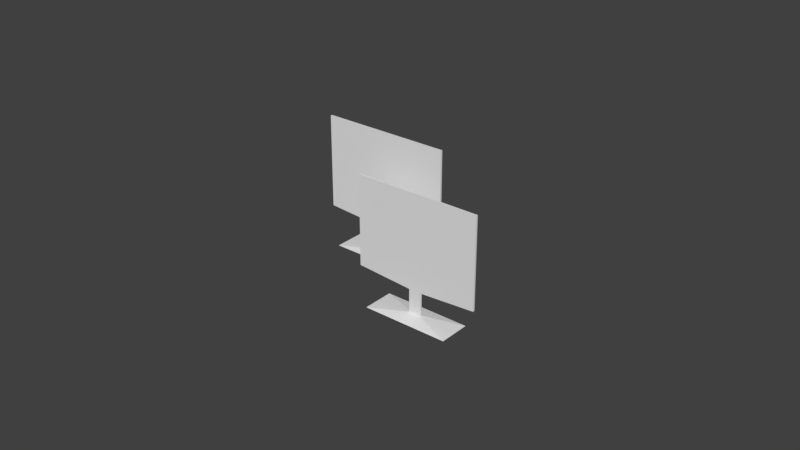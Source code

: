 # Source: NetworkMenucon.blend  (saved by Blender 2.78.0; exported with 4.5.12 LTS)
import bpy
from mathutils import Matrix  # noqa: F401  (used for matrix-valued properties, if any)

bpy.ops.wm.read_factory_settings(use_empty=True)
scene = bpy.context.scene
scene.name = 'Scene'

# ---- collections
col_collection_1 = bpy.data.collections.new('Collection 1'); scene.collection.children.link(col_collection_1)

# ---- world
world_world = bpy.data.worlds.new('World'); scene.world = world_world
world_world.color = (0.05088, 0.05088, 0.05088)
world_world.use_sun_shadow = False
world_world.sun_shadow_jitter_overblur = 0.0
world_world.cycles.sampling_method = 'MANUAL'

# ---- meshes
me_cube_005 = bpy.data.meshes.new('Cube.005')
me_cube_005.from_pydata([(-1.206, -0.032, 0.824), (-1.206, -0.032, 1.976), (0.4064, -0.032, 0.824), (0.4064, -0.032, 1.976)], [], [(2, 3, 1, 0)])
me_cube_005.use_remesh_preserve_volume = False
me_cube_005.use_remesh_preserve_attributes = False
me_cube_005.use_mirror_vertex_groups = False
me_cube_005.update()
me_cube_004 = bpy.data.meshes.new('Cube.004')
me_cube_004.from_pydata([(-0.4064, -0.432, 0.424), (-0.4064, -0.432, 1.576), (1.206, -0.432, 0.424), (1.206, -0.432, 1.576)], [], [(2, 3, 1, 0)])
me_cube_004.use_remesh_preserve_volume = False
me_cube_004.use_remesh_preserve_attributes = False
me_cube_004.use_mirror_vertex_groups = False
me_cube_004.update()
me_cube_001 = bpy.data.meshes.new('Cube.001')
me_cube_001.from_pydata([(-1.24, -0.032, 0.8), (-1.24, -0.032, 2.0), (-1.24, -0.008, 2.0), (0.44, -0.032, 0.8), (0.44, -0.032, 2.0), (0.44, -0.008, 2.0), (-1.24, -0.008, 0.8), (0.44, -0.008, 0.8), (-0.484, -0.032, 0.7504), (-0.316, -0.032, 0.7504), (-0.484, -0.008, 0.7504), (-0.316, -0.008, 0.7504), (-0.484, -0.032, 0.44), (-0.316, -0.032, 0.44), (-0.484, -0.008, 0.44), (-0.316, -0.008, 0.44), (-0.9796, -0.232, 0.4), (0.1796, -0.232, 0.4), (-0.9796, 0.192, 0.4), (0.1796, 0.192, 0.4), (-1.206, -0.032, 0.824), (-1.206, -0.032, 1.976), (0.4064, -0.032, 0.824), (0.4064, -0.032, 1.976)], [], [(0, 1, 2, 6), (6, 2, 5, 7), (7, 5, 4, 3), (1, 0, 20, 21), (6, 7, 11, 10), (5, 2, 1, 4), (9, 8, 12, 13), (0, 6, 10, 8), (7, 3, 9, 11), (3, 0, 8, 9), (15, 13, 17, 19), (10, 11, 15, 14), (11, 9, 13, 15), (8, 10, 14, 12), (18, 19, 17, 16), (12, 14, 18, 16), (13, 12, 16, 17), (14, 15, 19, 18), (0, 3, 22, 20), (4, 1, 21, 23), (3, 4, 23, 22)])
me_cube_001.use_remesh_preserve_volume = False
me_cube_001.use_remesh_preserve_attributes = False
me_cube_001.use_mirror_vertex_groups = False
me_cube_001.update()
me_cube_000 = bpy.data.meshes.new('Cube.000')
me_cube_000.from_pydata([(-0.44, -0.432, 0.4), (-0.44, -0.432, 1.6), (-0.44, -0.408, 1.6), (1.24, -0.432, 0.4), (1.24, -0.432, 1.6), (1.24, -0.408, 1.6), (-0.44, -0.408, 0.4), (1.24, -0.408, 0.4), (0.316, -0.432, 0.3504), (0.484, -0.432, 0.3504), (0.316, -0.408, 0.3504), (0.484, -0.408, 0.3504), (0.316, -0.432, 0.04), (0.484, -0.432, 0.04), (0.316, -0.408, 0.04), (0.484, -0.408, 0.04), (-0.1796, -0.632, -4.843e-08), (0.9796, -0.632, -4.843e-08), (-0.1796, -0.208, -4.843e-08), (0.9796, -0.208, -4.843e-08), (-0.4064, -0.432, 0.424), (-0.4064, -0.432, 1.576), (1.206, -0.432, 0.424), (1.206, -0.432, 1.576)], [], [(0, 1, 2, 6), (6, 2, 5, 7), (7, 5, 4, 3), (4, 1, 21, 23), (6, 7, 11, 10), (5, 2, 1, 4), (9, 8, 12, 13), (0, 6, 10, 8), (7, 3, 9, 11), (3, 0, 8, 9), (15, 13, 17, 19), (10, 11, 15, 14), (11, 9, 13, 15), (8, 10, 14, 12), (18, 19, 17, 16), (12, 14, 18, 16), (13, 12, 16, 17), (14, 15, 19, 18), (3, 4, 23, 22), (1, 0, 20, 21), (0, 3, 22, 20)])
me_cube_000.use_remesh_preserve_volume = False
me_cube_000.use_remesh_preserve_attributes = False
me_cube_000.use_mirror_vertex_groups = False
me_cube_000.update()

# ---- objects
ob_computer2_display = bpy.data.objects.new('Computer2.Display', me_cube_005)
ob_computer1_display = bpy.data.objects.new('Computer1.Display', me_cube_004)
ob_computer2 = bpy.data.objects.new('Computer2', me_cube_001)
ob_computer1 = bpy.data.objects.new('Computer1', me_cube_000)

# ---- transforms, parenting, visibility, modifiers, constraints
ob_computer2_display.location = (0.0, 0.0, 0.0)
ob_computer2_display.scale = (0.025, 0.025, 0.025)
ob_computer2_display.lineart.crease_threshold = 0.0
ob_computer1_display.location = (0.0, 0.0, 0.0)
ob_computer1_display.scale = (0.025, 0.025, 0.025)
ob_computer1_display.lineart.crease_threshold = 0.0
ob_computer2.location = (0.0, 0.0, 0.0)
ob_computer2.scale = (0.025, 0.025, 0.025)
ob_computer2.lineart.crease_threshold = 0.0
ob_computer1.location = (0.0, 0.0, 0.0)
ob_computer1.scale = (0.025, 0.025, 0.025)
ob_computer1.lineart.crease_threshold = 0.0

# ---- collection membership
col_collection_1.objects.link(ob_computer2_display)
col_collection_1.objects.link(ob_computer1_display)
col_collection_1.objects.link(ob_computer2)
col_collection_1.objects.link(ob_computer1)

# ---- scene / render settings (as saved in the file)
scene.frame_start = 1; scene.frame_end = 250; scene.frame_set(1)
scene.render.engine = 'BLENDER_EEVEE_NEXT'
scene.render.resolution_percentage = 50
scene.render.dither_intensity = 0.0
scene.cycles.use_denoising = False
scene.cycles.samples = 128
scene.cycles.sampling_pattern = 'TABULATED_SOBOL'
scene.cycles.light_sampling_threshold = 0.0
scene.cycles.use_adaptive_sampling = False
scene.cycles.use_light_tree = False
scene.cycles.blur_glossy = 0.0
scene.cycles.sample_clamp_indirect = 0.0
scene.view_settings.view_transform = 'Standard'
bpy.context.view_layer.update()

# ---- added for rendering (the .blend has no active camera and no usable light): camera, sun
cam_auto = bpy.data.cameras.new('AutoCamera')
cam_auto.lens = 50.0
cam_auto.sensor_width = 36.0
cam_auto.clip_end = 1000.0
ob_auto_camera = bpy.data.objects.new('AutoCamera', cam_auto)
scene.collection.objects.link(ob_auto_camera)
ob_auto_camera.location = (0.185045, -0.227554, 0.173036)
ob_auto_camera.rotation_euler = (1.09748, -7.21219e-08, 0.694738)
scene.camera = ob_auto_camera
light_auto_sun = bpy.data.lights.new('AutoSun', 'SUN')
light_auto_sun.energy = 3.0
light_auto_sun.angle = 0.0523599
ob_auto_sun = bpy.data.objects.new('AutoSun', light_auto_sun)
scene.collection.objects.link(ob_auto_sun)
ob_auto_sun.rotation_euler = (0.872665, 0.174533, 0.523599)
bpy.context.view_layer.update()
